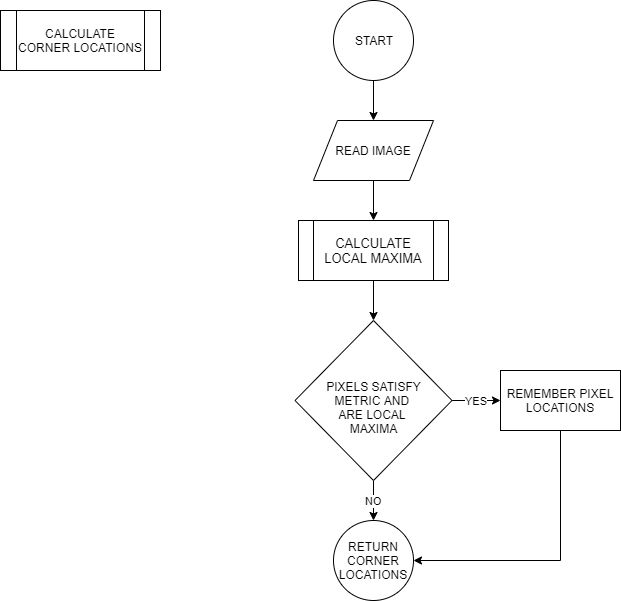

The diagram above was exported from draw.io. Its source (the exported page's mxGraphModel, read from the mxfile embedded in the PNG):
<mxGraphModel dx="1422" dy="713" grid="1" gridSize="10" guides="1" tooltips="1" connect="1" arrows="1" fold="1" page="1" pageScale="1" pageWidth="827" pageHeight="1169" math="0" shadow="0">
  <root>
    <mxCell id="0" />
    <mxCell id="1" parent="0" />
    <mxCell id="tr4P0lppD7mBYcEw5wsL-12" value="" style="edgeStyle=orthogonalEdgeStyle;rounded=0;orthogonalLoop=1;jettySize=auto;html=1;" parent="1" source="tr4P0lppD7mBYcEw5wsL-1" edge="1">
      <mxGeometry relative="1" as="geometry">
        <mxPoint x="413" y="150" as="targetPoint" />
      </mxGeometry>
    </mxCell>
    <mxCell id="tr4P0lppD7mBYcEw5wsL-1" value="START" style="ellipse;whiteSpace=wrap;html=1;aspect=fixed;" parent="1" vertex="1">
      <mxGeometry x="373" y="30" width="80" height="80" as="geometry" />
    </mxCell>
    <mxCell id="tr4P0lppD7mBYcEw5wsL-19" value="CALCULATE CORNER LOCATIONS" style="shape=process;whiteSpace=wrap;html=1;backgroundOutline=1;" parent="1" vertex="1">
      <mxGeometry x="40" y="40" width="160" height="60" as="geometry" />
    </mxCell>
    <mxCell id="QyQ-KBMBo76bH8nhJj_7-5" value="" style="edgeStyle=orthogonalEdgeStyle;rounded=0;orthogonalLoop=1;jettySize=auto;html=1;" edge="1" parent="1" source="QyQ-KBMBo76bH8nhJj_7-1" target="QyQ-KBMBo76bH8nhJj_7-4">
      <mxGeometry relative="1" as="geometry" />
    </mxCell>
    <mxCell id="QyQ-KBMBo76bH8nhJj_7-1" value="&lt;font face=&quot;arial, helvetica, sans-serif&quot;&gt;&lt;span style=&quot;font-size: 13px ; background-color: rgb(255 , 255 , 255)&quot;&gt;CALCULATE LOCAL MAXIMA&lt;/span&gt;&lt;/font&gt;" style="shape=process;whiteSpace=wrap;html=1;backgroundOutline=1;strokeColor=#000000;" vertex="1" parent="1">
      <mxGeometry x="338" y="250" width="150" height="60" as="geometry" />
    </mxCell>
    <mxCell id="QyQ-KBMBo76bH8nhJj_7-3" value="" style="edgeStyle=orthogonalEdgeStyle;rounded=0;orthogonalLoop=1;jettySize=auto;html=1;" edge="1" parent="1" source="QyQ-KBMBo76bH8nhJj_7-2" target="QyQ-KBMBo76bH8nhJj_7-1">
      <mxGeometry relative="1" as="geometry" />
    </mxCell>
    <mxCell id="QyQ-KBMBo76bH8nhJj_7-2" value="READ IMAGE" style="shape=parallelogram;perimeter=parallelogramPerimeter;whiteSpace=wrap;html=1;" vertex="1" parent="1">
      <mxGeometry x="353" y="150" width="120" height="60" as="geometry" />
    </mxCell>
    <mxCell id="QyQ-KBMBo76bH8nhJj_7-9" value="YES" style="edgeStyle=orthogonalEdgeStyle;rounded=0;orthogonalLoop=1;jettySize=auto;html=1;" edge="1" parent="1" source="QyQ-KBMBo76bH8nhJj_7-4" target="QyQ-KBMBo76bH8nhJj_7-8">
      <mxGeometry relative="1" as="geometry" />
    </mxCell>
    <mxCell id="QyQ-KBMBo76bH8nhJj_7-12" value="NO" style="edgeStyle=orthogonalEdgeStyle;rounded=0;orthogonalLoop=1;jettySize=auto;html=1;" edge="1" parent="1" source="QyQ-KBMBo76bH8nhJj_7-4" target="QyQ-KBMBo76bH8nhJj_7-11">
      <mxGeometry relative="1" as="geometry" />
    </mxCell>
    <mxCell id="QyQ-KBMBo76bH8nhJj_7-4" value="&lt;br&gt;PIXELS SATISFY&lt;br&gt;METRIC AND &lt;br&gt;ARE LOCAL &lt;br&gt;MAXIMA" style="rhombus;whiteSpace=wrap;html=1;" vertex="1" parent="1">
      <mxGeometry x="334.5" y="350" width="157" height="160" as="geometry" />
    </mxCell>
    <mxCell id="QyQ-KBMBo76bH8nhJj_7-14" value="" style="edgeStyle=orthogonalEdgeStyle;rounded=0;orthogonalLoop=1;jettySize=auto;html=1;entryX=1;entryY=0.5;entryDx=0;entryDy=0;" edge="1" parent="1" source="QyQ-KBMBo76bH8nhJj_7-8" target="QyQ-KBMBo76bH8nhJj_7-11">
      <mxGeometry relative="1" as="geometry">
        <mxPoint x="600" y="540" as="targetPoint" />
        <Array as="points">
          <mxPoint x="600" y="590" />
        </Array>
      </mxGeometry>
    </mxCell>
    <mxCell id="QyQ-KBMBo76bH8nhJj_7-8" value="REMEMBER PIXEL LOCATIONS" style="rounded=0;whiteSpace=wrap;html=1;" vertex="1" parent="1">
      <mxGeometry x="540" y="400" width="120" height="60" as="geometry" />
    </mxCell>
    <mxCell id="QyQ-KBMBo76bH8nhJj_7-11" value="RETURN CORNER LOCATIONS" style="ellipse;whiteSpace=wrap;html=1;aspect=fixed;" vertex="1" parent="1">
      <mxGeometry x="373" y="550" width="80" height="80" as="geometry" />
    </mxCell>
  </root>
</mxGraphModel>